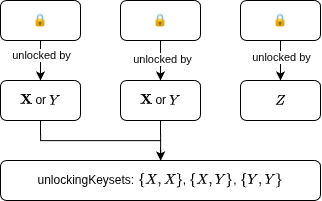

The diagram above was exported from draw.io. Its source (the exported page's mxGraphModel, read from the mxfile embedded in the PNG):
<mxGraphModel dx="1069" dy="2049" grid="1" gridSize="10" guides="1" tooltips="1" connect="1" arrows="1" fold="1" page="1" pageScale="1" pageWidth="850" pageHeight="1100" math="1" shadow="0">
  <root>
    <mxCell id="0" />
    <mxCell id="1" parent="0" />
    <mxCell id="BJ-tKim8hU4mZnXyoshS-7" edge="1" parent="1" source="BJ-tKim8hU4mZnXyoshS-1" style="edgeStyle=orthogonalEdgeStyle;rounded=0;orthogonalLoop=1;jettySize=auto;html=1;exitX=0.5;exitY=1;exitDx=0;exitDy=0;entryX=0.5;entryY=0;entryDx=0;entryDy=0;" target="BJ-tKim8hU4mZnXyoshS-4">
      <mxGeometry relative="1" as="geometry" />
    </mxCell>
    <mxCell id="0HyEPtWZpE5p5e_KRFkS-2" connectable="0" parent="BJ-tKim8hU4mZnXyoshS-7" style="edgeLabel;html=1;align=center;verticalAlign=middle;resizable=0;points=[];" value="unlocked by" vertex="1">
      <mxGeometry relative="1" x="-0.25" as="geometry">
        <mxPoint as="offset" />
      </mxGeometry>
    </mxCell>
    <mxCell id="BJ-tKim8hU4mZnXyoshS-1" parent="1" style="rounded=1;whiteSpace=wrap;html=1;" value="&lt;p&gt;🔒&lt;/p&gt;" vertex="1">
      <mxGeometry height="40" width="80" x="80" y="160" as="geometry" />
    </mxCell>
    <mxCell id="BJ-tKim8hU4mZnXyoshS-8" edge="1" parent="1" source="BJ-tKim8hU4mZnXyoshS-2" style="edgeStyle=orthogonalEdgeStyle;rounded=0;orthogonalLoop=1;jettySize=auto;html=1;exitX=0.5;exitY=1;exitDx=0;exitDy=0;entryX=0.5;entryY=0;entryDx=0;entryDy=0;" target="BJ-tKim8hU4mZnXyoshS-5">
      <mxGeometry relative="1" as="geometry" />
    </mxCell>
    <mxCell id="0HyEPtWZpE5p5e_KRFkS-3" connectable="0" parent="BJ-tKim8hU4mZnXyoshS-8" style="edgeLabel;html=1;align=center;verticalAlign=middle;resizable=0;points=[];" value="unlocked by" vertex="1">
      <mxGeometry relative="1" x="-0.1167" y="1" as="geometry">
        <mxPoint as="offset" />
      </mxGeometry>
    </mxCell>
    <mxCell id="BJ-tKim8hU4mZnXyoshS-2" parent="1" style="rounded=1;whiteSpace=wrap;html=1;" value="&lt;p&gt;🔒&lt;/p&gt;" vertex="1">
      <mxGeometry height="40" width="80" x="200" y="160" as="geometry" />
    </mxCell>
    <mxCell id="BJ-tKim8hU4mZnXyoshS-9" edge="1" parent="1" source="BJ-tKim8hU4mZnXyoshS-3" style="edgeStyle=orthogonalEdgeStyle;rounded=0;orthogonalLoop=1;jettySize=auto;html=1;exitX=0.5;exitY=1;exitDx=0;exitDy=0;entryX=0.5;entryY=0;entryDx=0;entryDy=0;" target="BJ-tKim8hU4mZnXyoshS-6">
      <mxGeometry relative="1" as="geometry" />
    </mxCell>
    <mxCell id="0HyEPtWZpE5p5e_KRFkS-4" connectable="0" parent="BJ-tKim8hU4mZnXyoshS-9" style="edgeLabel;html=1;align=center;verticalAlign=middle;resizable=0;points=[];" value="unlocked by" vertex="1">
      <mxGeometry relative="1" x="-0.1833" as="geometry">
        <mxPoint as="offset" />
      </mxGeometry>
    </mxCell>
    <mxCell id="BJ-tKim8hU4mZnXyoshS-3" parent="1" style="rounded=1;whiteSpace=wrap;html=1;" value="&lt;p&gt;🔒&lt;/p&gt;" vertex="1">
      <mxGeometry height="40" width="80" x="320" y="160" as="geometry" />
    </mxCell>
    <mxCell id="BJ-tKim8hU4mZnXyoshS-11" edge="1" parent="1" source="BJ-tKim8hU4mZnXyoshS-4" style="edgeStyle=orthogonalEdgeStyle;rounded=0;orthogonalLoop=1;jettySize=auto;html=1;exitX=0.5;exitY=1;exitDx=0;exitDy=0;entryX=0.5;entryY=0;entryDx=0;entryDy=0;" target="BJ-tKim8hU4mZnXyoshS-10">
      <mxGeometry relative="1" as="geometry" />
    </mxCell>
    <mxCell id="BJ-tKim8hU4mZnXyoshS-4" parent="1" style="rounded=1;whiteSpace=wrap;html=1;" value="\(\mathbf{X}\) or \(Y\)" vertex="1">
      <mxGeometry height="40" width="80" x="80" y="240" as="geometry" />
    </mxCell>
    <mxCell id="BJ-tKim8hU4mZnXyoshS-12" edge="1" parent="1" source="BJ-tKim8hU4mZnXyoshS-5" style="edgeStyle=orthogonalEdgeStyle;rounded=0;orthogonalLoop=1;jettySize=auto;html=1;exitX=0.5;exitY=1;exitDx=0;exitDy=0;">
      <mxGeometry relative="1" as="geometry">
        <mxPoint x="240.2962962962963" y="320" as="targetPoint" />
      </mxGeometry>
    </mxCell>
    <mxCell id="BJ-tKim8hU4mZnXyoshS-5" parent="1" style="rounded=1;whiteSpace=wrap;html=1;" value="\(\mathbf{X}\) or \(Y\)" vertex="1">
      <mxGeometry height="40" width="80" x="200" y="240" as="geometry" />
    </mxCell>
    <mxCell id="BJ-tKim8hU4mZnXyoshS-6" parent="1" style="rounded=1;whiteSpace=wrap;html=1;" value="\(Z\)" vertex="1">
      <mxGeometry height="40" width="80" x="320" y="240" as="geometry" />
    </mxCell>
    <mxCell id="BJ-tKim8hU4mZnXyoshS-10" parent="1" style="rounded=1;whiteSpace=wrap;html=1;" value="unlockingKeysets: \(\{X, X\}\), \(\{X, Y\}\), \(\{Y, Y\}\)" vertex="1">
      <mxGeometry height="40" width="320" x="80" y="320" as="geometry" />
    </mxCell>
  </root>
</mxGraphModel>